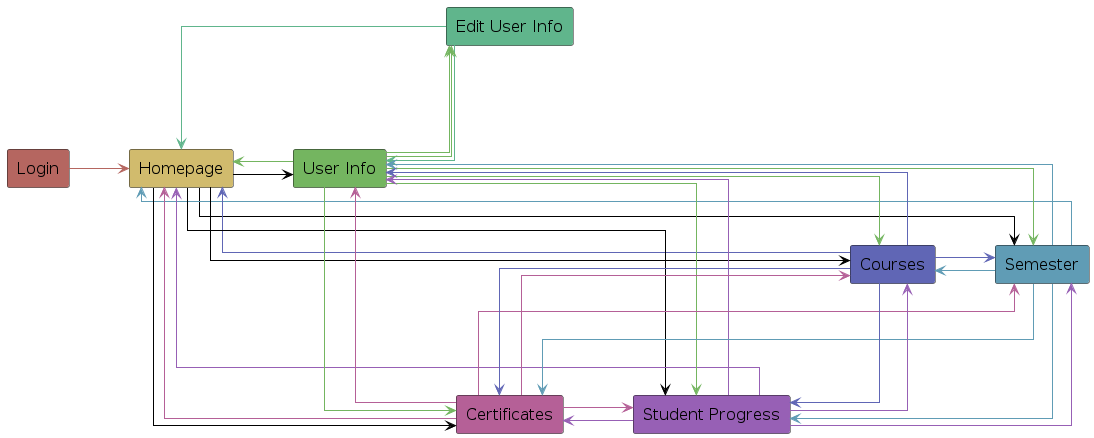

The diagram above was rendered by PlantUML. Its source (embedded in the PNG):
@startuml
skinparam linetype ortho
skinparam rectangle {
    FontSize 16
}

left to right direction

rectangle "Login" as Login #b56660
rectangle "Homepage" as Home #d1bb6d
rectangle "User Info" as UserInfo #74b560
rectangle "Edit User Info" as EditUserInfo #60b58c
rectangle "Semester" as Semester #609cb5
rectangle "Courses" as Courses #6066b5
rectangle "Student Progress" as Progress #9760b5
rectangle "Certificates" as Certificates #b56097

Login --> Home #b56660

Home --> UserInfo #Black
Home --> Semester #Black
Home --> Courses #Black
Home --> Progress #Black
Home --> Certificates #Black

UserInfo --> EditUserInfo #74b560
EditUserInfo --> UserInfo #60b58c

UserInfo --> Home #74b560
Semester --> Home #609cb5
Courses --> Home #6066b5
Progress --> Home #9760b5
Certificates --> Home #b56097
EditUserInfo --> Home #60b58c



UserInfo --> Semester #74b560
UserInfo --> Courses #74b560
UserInfo --> Progress #74b560
UserInfo --> Certificates #74b560
UserInfo --> EditUserInfo #74b560

Semester --> UserInfo #609cb5
Semester --> Courses #609cb5
Semester --> Progress #609cb5
Semester --> Certificates #609cb5

Courses --> UserInfo #6066b5
Courses --> Semester #6066b5
Courses --> Progress #6066b5
Courses --> Certificates #6066b5

Progress --> UserInfo #9760b5
Progress --> Semester #9760b5
Progress --> Courses #9760b5
Progress --> Certificates #9760b5

Certificates --> UserInfo #b56097
Certificates --> Semester #b56097
Certificates --> Courses #b56097
Certificates --> Progress #b56097
@enduml